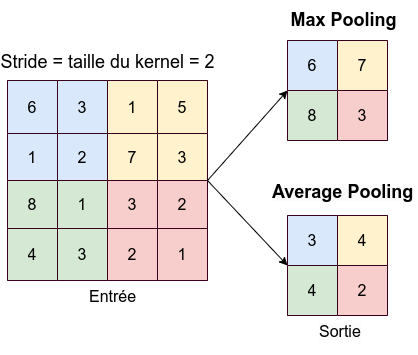

The diagram above was exported from draw.io. Its source (the exported page's mxGraphModel, read from the mxfile embedded in the PNG):
<mxGraphModel dx="1116" dy="592" grid="1" gridSize="10" guides="1" tooltips="1" connect="1" arrows="1" fold="1" page="1" pageScale="1" pageWidth="827" pageHeight="1169" math="0" shadow="0">
  <root>
    <mxCell id="0" />
    <mxCell id="1" parent="0" />
    <mxCell id="lXwH7J5WC6wfnl4skEd_-4" value="" style="shape=table;startSize=0;container=1;collapsible=0;childLayout=tableLayout;fontSize=16;" parent="1" vertex="1">
      <mxGeometry x="600" y="350" width="200" height="200" as="geometry" />
    </mxCell>
    <mxCell id="lXwH7J5WC6wfnl4skEd_-5" value="" style="shape=tableRow;horizontal=0;startSize=0;swimlaneHead=0;swimlaneBody=0;strokeColor=inherit;top=0;left=0;bottom=0;right=0;collapsible=0;dropTarget=0;fillColor=none;points=[[0,0.5],[1,0.5]];portConstraint=eastwest;fontSize=16;" parent="lXwH7J5WC6wfnl4skEd_-4" vertex="1">
      <mxGeometry width="200" height="53" as="geometry" />
    </mxCell>
    <mxCell id="lXwH7J5WC6wfnl4skEd_-6" value="6" style="shape=partialRectangle;html=1;whiteSpace=wrap;connectable=0;strokeColor=#38001D;overflow=hidden;fillColor=#dae8fc;top=1;left=1;bottom=1;right=1;pointerEvents=1;fontSize=16;" parent="lXwH7J5WC6wfnl4skEd_-5" vertex="1">
      <mxGeometry width="50" height="53" as="geometry">
        <mxRectangle width="50" height="53" as="alternateBounds" />
      </mxGeometry>
    </mxCell>
    <mxCell id="lXwH7J5WC6wfnl4skEd_-7" value="3" style="shape=partialRectangle;html=1;whiteSpace=wrap;connectable=0;strokeColor=#38001D;overflow=hidden;fillColor=#dae8fc;top=1;left=1;bottom=1;right=1;pointerEvents=1;fontSize=16;" parent="lXwH7J5WC6wfnl4skEd_-5" vertex="1">
      <mxGeometry x="50" width="50" height="53" as="geometry">
        <mxRectangle width="50" height="53" as="alternateBounds" />
      </mxGeometry>
    </mxCell>
    <mxCell id="lXwH7J5WC6wfnl4skEd_-25" value="1" style="shape=partialRectangle;html=1;whiteSpace=wrap;connectable=0;strokeColor=#38001D;overflow=hidden;fillColor=#fff2cc;top=1;left=1;bottom=1;right=1;pointerEvents=1;fontSize=16;" parent="lXwH7J5WC6wfnl4skEd_-5" vertex="1">
      <mxGeometry x="100" width="50" height="53" as="geometry">
        <mxRectangle width="50" height="53" as="alternateBounds" />
      </mxGeometry>
    </mxCell>
    <mxCell id="lXwH7J5WC6wfnl4skEd_-29" value="5" style="shape=partialRectangle;html=1;whiteSpace=wrap;connectable=0;strokeColor=#38001D;overflow=hidden;fillColor=#fff2cc;top=1;left=1;bottom=1;right=1;pointerEvents=1;fontSize=16;" parent="lXwH7J5WC6wfnl4skEd_-5" vertex="1">
      <mxGeometry x="150" width="50" height="53" as="geometry">
        <mxRectangle width="50" height="53" as="alternateBounds" />
      </mxGeometry>
    </mxCell>
    <mxCell id="lXwH7J5WC6wfnl4skEd_-13" value="" style="shape=tableRow;horizontal=0;startSize=0;swimlaneHead=0;swimlaneBody=0;strokeColor=inherit;top=0;left=0;bottom=0;right=0;collapsible=0;dropTarget=0;fillColor=none;points=[[0,0.5],[1,0.5]];portConstraint=eastwest;fontSize=16;" parent="lXwH7J5WC6wfnl4skEd_-4" vertex="1">
      <mxGeometry y="53" width="200" height="47" as="geometry" />
    </mxCell>
    <mxCell id="lXwH7J5WC6wfnl4skEd_-14" value="1" style="shape=partialRectangle;html=1;whiteSpace=wrap;connectable=0;strokeColor=#38001D;overflow=hidden;fillColor=#dae8fc;top=1;left=1;bottom=1;right=1;pointerEvents=1;fontSize=16;" parent="lXwH7J5WC6wfnl4skEd_-13" vertex="1">
      <mxGeometry width="50" height="47" as="geometry">
        <mxRectangle width="50" height="47" as="alternateBounds" />
      </mxGeometry>
    </mxCell>
    <mxCell id="lXwH7J5WC6wfnl4skEd_-15" value="2" style="shape=partialRectangle;html=1;whiteSpace=wrap;connectable=0;strokeColor=#38001D;overflow=hidden;fillColor=#dae8fc;top=1;left=1;bottom=1;right=1;pointerEvents=1;fontSize=16;" parent="lXwH7J5WC6wfnl4skEd_-13" vertex="1">
      <mxGeometry x="50" width="50" height="47" as="geometry">
        <mxRectangle width="50" height="47" as="alternateBounds" />
      </mxGeometry>
    </mxCell>
    <mxCell id="lXwH7J5WC6wfnl4skEd_-26" value="7" style="shape=partialRectangle;html=1;whiteSpace=wrap;connectable=0;strokeColor=#38001D;overflow=hidden;fillColor=#fff2cc;top=1;left=1;bottom=1;right=1;pointerEvents=1;fontSize=16;" parent="lXwH7J5WC6wfnl4skEd_-13" vertex="1">
      <mxGeometry x="100" width="50" height="47" as="geometry">
        <mxRectangle width="50" height="47" as="alternateBounds" />
      </mxGeometry>
    </mxCell>
    <mxCell id="lXwH7J5WC6wfnl4skEd_-30" value="3" style="shape=partialRectangle;html=1;whiteSpace=wrap;connectable=0;strokeColor=#38001D;overflow=hidden;fillColor=#fff2cc;top=1;left=1;bottom=1;right=1;pointerEvents=1;fontSize=16;" parent="lXwH7J5WC6wfnl4skEd_-13" vertex="1">
      <mxGeometry x="150" width="50" height="47" as="geometry">
        <mxRectangle width="50" height="47" as="alternateBounds" />
      </mxGeometry>
    </mxCell>
    <mxCell id="lXwH7J5WC6wfnl4skEd_-17" style="shape=tableRow;horizontal=0;startSize=0;swimlaneHead=0;swimlaneBody=0;strokeColor=inherit;top=0;left=0;bottom=0;right=0;collapsible=0;dropTarget=0;fillColor=none;points=[[0,0.5],[1,0.5]];portConstraint=eastwest;fontSize=16;" parent="lXwH7J5WC6wfnl4skEd_-4" vertex="1">
      <mxGeometry y="100" width="200" height="48" as="geometry" />
    </mxCell>
    <mxCell id="lXwH7J5WC6wfnl4skEd_-18" value="8" style="shape=partialRectangle;html=1;whiteSpace=wrap;connectable=0;strokeColor=#38001D;overflow=hidden;fillColor=#d5e8d4;top=1;left=1;bottom=1;right=1;pointerEvents=1;fontSize=16;" parent="lXwH7J5WC6wfnl4skEd_-17" vertex="1">
      <mxGeometry width="50" height="48" as="geometry">
        <mxRectangle width="50" height="48" as="alternateBounds" />
      </mxGeometry>
    </mxCell>
    <mxCell id="lXwH7J5WC6wfnl4skEd_-19" value="1" style="shape=partialRectangle;html=1;whiteSpace=wrap;connectable=0;strokeColor=#38001D;overflow=hidden;fillColor=#d5e8d4;top=1;left=1;bottom=1;right=1;pointerEvents=1;fontSize=16;" parent="lXwH7J5WC6wfnl4skEd_-17" vertex="1">
      <mxGeometry x="50" width="50" height="48" as="geometry">
        <mxRectangle width="50" height="48" as="alternateBounds" />
      </mxGeometry>
    </mxCell>
    <mxCell id="lXwH7J5WC6wfnl4skEd_-27" value="3" style="shape=partialRectangle;html=1;whiteSpace=wrap;connectable=0;strokeColor=#38001D;overflow=hidden;fillColor=#f8cecc;top=1;left=1;bottom=1;right=1;pointerEvents=1;fontSize=16;" parent="lXwH7J5WC6wfnl4skEd_-17" vertex="1">
      <mxGeometry x="100" width="50" height="48" as="geometry">
        <mxRectangle width="50" height="48" as="alternateBounds" />
      </mxGeometry>
    </mxCell>
    <mxCell id="lXwH7J5WC6wfnl4skEd_-31" value="2" style="shape=partialRectangle;html=1;whiteSpace=wrap;connectable=0;strokeColor=#38001D;overflow=hidden;fillColor=#f8cecc;top=1;left=1;bottom=1;right=1;pointerEvents=1;fontSize=16;" parent="lXwH7J5WC6wfnl4skEd_-17" vertex="1">
      <mxGeometry x="150" width="50" height="48" as="geometry">
        <mxRectangle width="50" height="48" as="alternateBounds" />
      </mxGeometry>
    </mxCell>
    <mxCell id="lXwH7J5WC6wfnl4skEd_-21" style="shape=tableRow;horizontal=0;startSize=0;swimlaneHead=0;swimlaneBody=0;strokeColor=inherit;top=0;left=0;bottom=0;right=0;collapsible=0;dropTarget=0;fillColor=none;points=[[0,0.5],[1,0.5]];portConstraint=eastwest;fontSize=16;" parent="lXwH7J5WC6wfnl4skEd_-4" vertex="1">
      <mxGeometry y="148" width="200" height="52" as="geometry" />
    </mxCell>
    <mxCell id="lXwH7J5WC6wfnl4skEd_-22" value="4" style="shape=partialRectangle;html=1;whiteSpace=wrap;connectable=0;strokeColor=#38001D;overflow=hidden;fillColor=#d5e8d4;top=1;left=1;bottom=1;right=1;pointerEvents=1;fontSize=16;" parent="lXwH7J5WC6wfnl4skEd_-21" vertex="1">
      <mxGeometry width="50" height="52" as="geometry">
        <mxRectangle width="50" height="52" as="alternateBounds" />
      </mxGeometry>
    </mxCell>
    <mxCell id="lXwH7J5WC6wfnl4skEd_-23" value="3" style="shape=partialRectangle;html=1;whiteSpace=wrap;connectable=0;strokeColor=#38001D;overflow=hidden;fillColor=#d5e8d4;top=1;left=1;bottom=1;right=1;pointerEvents=1;fontSize=16;" parent="lXwH7J5WC6wfnl4skEd_-21" vertex="1">
      <mxGeometry x="50" width="50" height="52" as="geometry">
        <mxRectangle width="50" height="52" as="alternateBounds" />
      </mxGeometry>
    </mxCell>
    <mxCell id="lXwH7J5WC6wfnl4skEd_-28" value="2" style="shape=partialRectangle;html=1;whiteSpace=wrap;connectable=0;strokeColor=#38001D;overflow=hidden;fillColor=#f8cecc;top=1;left=1;bottom=1;right=1;pointerEvents=1;fontSize=16;" parent="lXwH7J5WC6wfnl4skEd_-21" vertex="1">
      <mxGeometry x="100" width="50" height="52" as="geometry">
        <mxRectangle width="50" height="52" as="alternateBounds" />
      </mxGeometry>
    </mxCell>
    <mxCell id="lXwH7J5WC6wfnl4skEd_-32" value="1" style="shape=partialRectangle;html=1;whiteSpace=wrap;connectable=0;strokeColor=#38001D;overflow=hidden;fillColor=#f8cecc;top=1;left=1;bottom=1;right=1;pointerEvents=1;fontSize=16;" parent="lXwH7J5WC6wfnl4skEd_-21" vertex="1">
      <mxGeometry x="150" width="50" height="52" as="geometry">
        <mxRectangle width="50" height="52" as="alternateBounds" />
      </mxGeometry>
    </mxCell>
    <mxCell id="lXwH7J5WC6wfnl4skEd_-33" value="" style="endArrow=classic;html=1;rounded=0;entryX=0;entryY=0;entryDx=0;entryDy=0;entryPerimeter=0;" parent="1" target="lXwH7J5WC6wfnl4skEd_-40" edge="1">
      <mxGeometry width="50" height="50" relative="1" as="geometry">
        <mxPoint x="800" y="450" as="sourcePoint" />
        <mxPoint x="880" y="360" as="targetPoint" />
      </mxGeometry>
    </mxCell>
    <mxCell id="lXwH7J5WC6wfnl4skEd_-34" value="" style="endArrow=classic;html=1;rounded=0;entryX=0;entryY=0;entryDx=0;entryDy=0;entryPerimeter=0;" parent="1" target="lXwH7J5WC6wfnl4skEd_-59" edge="1">
      <mxGeometry width="50" height="50" relative="1" as="geometry">
        <mxPoint x="800" y="450" as="sourcePoint" />
        <mxPoint x="880" y="520" as="targetPoint" />
      </mxGeometry>
    </mxCell>
    <mxCell id="lXwH7J5WC6wfnl4skEd_-35" value="" style="shape=table;startSize=0;container=1;collapsible=0;childLayout=tableLayout;fontSize=16;" parent="1" vertex="1">
      <mxGeometry x="880" y="310" width="100" height="100" as="geometry" />
    </mxCell>
    <mxCell id="lXwH7J5WC6wfnl4skEd_-36" value="" style="shape=tableRow;horizontal=0;startSize=0;swimlaneHead=0;swimlaneBody=0;strokeColor=inherit;top=0;left=0;bottom=0;right=0;collapsible=0;dropTarget=0;fillColor=none;points=[[0,0.5],[1,0.5]];portConstraint=eastwest;fontSize=16;" parent="lXwH7J5WC6wfnl4skEd_-35" vertex="1">
      <mxGeometry width="100" height="50" as="geometry" />
    </mxCell>
    <mxCell id="lXwH7J5WC6wfnl4skEd_-37" value="6" style="shape=partialRectangle;html=1;whiteSpace=wrap;connectable=0;strokeColor=#38001D;overflow=hidden;fillColor=#dae8fc;top=1;left=1;bottom=1;right=1;pointerEvents=1;fontSize=16;" parent="lXwH7J5WC6wfnl4skEd_-36" vertex="1">
      <mxGeometry width="50" height="50" as="geometry">
        <mxRectangle width="50" height="50" as="alternateBounds" />
      </mxGeometry>
    </mxCell>
    <mxCell id="lXwH7J5WC6wfnl4skEd_-38" value="7" style="shape=partialRectangle;html=1;whiteSpace=wrap;connectable=0;strokeColor=#38001D;overflow=hidden;fillColor=#fff2cc;top=1;left=1;bottom=1;right=1;pointerEvents=1;fontSize=16;" parent="lXwH7J5WC6wfnl4skEd_-36" vertex="1">
      <mxGeometry x="50" width="50" height="50" as="geometry">
        <mxRectangle width="50" height="50" as="alternateBounds" />
      </mxGeometry>
    </mxCell>
    <mxCell id="lXwH7J5WC6wfnl4skEd_-40" value="" style="shape=tableRow;horizontal=0;startSize=0;swimlaneHead=0;swimlaneBody=0;strokeColor=inherit;top=0;left=0;bottom=0;right=0;collapsible=0;dropTarget=0;fillColor=none;points=[[0,0.5],[1,0.5]];portConstraint=eastwest;fontSize=16;" parent="lXwH7J5WC6wfnl4skEd_-35" vertex="1">
      <mxGeometry y="50" width="100" height="50" as="geometry" />
    </mxCell>
    <mxCell id="lXwH7J5WC6wfnl4skEd_-41" value="8" style="shape=partialRectangle;html=1;whiteSpace=wrap;connectable=0;strokeColor=#38001D;overflow=hidden;fillColor=#d5e8d4;top=1;left=1;bottom=1;right=1;pointerEvents=1;fontSize=16;" parent="lXwH7J5WC6wfnl4skEd_-40" vertex="1">
      <mxGeometry width="50" height="50" as="geometry">
        <mxRectangle width="50" height="50" as="alternateBounds" />
      </mxGeometry>
    </mxCell>
    <mxCell id="lXwH7J5WC6wfnl4skEd_-42" value="3" style="shape=partialRectangle;html=1;whiteSpace=wrap;connectable=0;strokeColor=#38001D;overflow=hidden;fillColor=#f8cecc;top=1;left=1;bottom=1;right=1;pointerEvents=1;fontSize=16;" parent="lXwH7J5WC6wfnl4skEd_-40" vertex="1">
      <mxGeometry x="50" width="50" height="50" as="geometry">
        <mxRectangle width="50" height="50" as="alternateBounds" />
      </mxGeometry>
    </mxCell>
    <mxCell id="lXwH7J5WC6wfnl4skEd_-55" value="" style="shape=table;startSize=0;container=1;collapsible=0;childLayout=tableLayout;fontSize=16;" parent="1" vertex="1">
      <mxGeometry x="880" y="485" width="100" height="100" as="geometry" />
    </mxCell>
    <mxCell id="lXwH7J5WC6wfnl4skEd_-56" value="" style="shape=tableRow;horizontal=0;startSize=0;swimlaneHead=0;swimlaneBody=0;strokeColor=inherit;top=0;left=0;bottom=0;right=0;collapsible=0;dropTarget=0;fillColor=none;points=[[0,0.5],[1,0.5]];portConstraint=eastwest;fontSize=16;" parent="lXwH7J5WC6wfnl4skEd_-55" vertex="1">
      <mxGeometry width="100" height="50" as="geometry" />
    </mxCell>
    <mxCell id="lXwH7J5WC6wfnl4skEd_-57" value="3" style="shape=partialRectangle;html=1;whiteSpace=wrap;connectable=0;strokeColor=#38001D;overflow=hidden;fillColor=#dae8fc;top=1;left=1;bottom=1;right=1;pointerEvents=1;fontSize=16;" parent="lXwH7J5WC6wfnl4skEd_-56" vertex="1">
      <mxGeometry width="50" height="50" as="geometry">
        <mxRectangle width="50" height="50" as="alternateBounds" />
      </mxGeometry>
    </mxCell>
    <mxCell id="lXwH7J5WC6wfnl4skEd_-58" value="4" style="shape=partialRectangle;html=1;whiteSpace=wrap;connectable=0;strokeColor=#38001D;overflow=hidden;fillColor=#fff2cc;top=1;left=1;bottom=1;right=1;pointerEvents=1;fontSize=16;" parent="lXwH7J5WC6wfnl4skEd_-56" vertex="1">
      <mxGeometry x="50" width="50" height="50" as="geometry">
        <mxRectangle width="50" height="50" as="alternateBounds" />
      </mxGeometry>
    </mxCell>
    <mxCell id="lXwH7J5WC6wfnl4skEd_-59" value="" style="shape=tableRow;horizontal=0;startSize=0;swimlaneHead=0;swimlaneBody=0;strokeColor=inherit;top=0;left=0;bottom=0;right=0;collapsible=0;dropTarget=0;fillColor=none;points=[[0,0.5],[1,0.5]];portConstraint=eastwest;fontSize=16;" parent="lXwH7J5WC6wfnl4skEd_-55" vertex="1">
      <mxGeometry y="50" width="100" height="50" as="geometry" />
    </mxCell>
    <mxCell id="lXwH7J5WC6wfnl4skEd_-60" value="4" style="shape=partialRectangle;html=1;whiteSpace=wrap;connectable=0;strokeColor=#38001D;overflow=hidden;fillColor=#d5e8d4;top=1;left=1;bottom=1;right=1;pointerEvents=1;fontSize=16;" parent="lXwH7J5WC6wfnl4skEd_-59" vertex="1">
      <mxGeometry width="50" height="50" as="geometry">
        <mxRectangle width="50" height="50" as="alternateBounds" />
      </mxGeometry>
    </mxCell>
    <mxCell id="lXwH7J5WC6wfnl4skEd_-61" value="2" style="shape=partialRectangle;html=1;whiteSpace=wrap;connectable=0;strokeColor=#38001D;overflow=hidden;fillColor=#f8cecc;top=1;left=1;bottom=1;right=1;pointerEvents=1;fontSize=16;" parent="lXwH7J5WC6wfnl4skEd_-59" vertex="1">
      <mxGeometry x="50" width="50" height="50" as="geometry">
        <mxRectangle width="50" height="50" as="alternateBounds" />
      </mxGeometry>
    </mxCell>
    <mxCell id="lXwH7J5WC6wfnl4skEd_-62" value="&lt;font style=&quot;font-size: 18px;&quot;&gt;&lt;b&gt;Max Pooling&lt;/b&gt;&lt;/font&gt;" style="text;html=1;align=center;verticalAlign=middle;resizable=0;points=[];autosize=1;strokeColor=none;fillColor=none;" parent="1" vertex="1">
      <mxGeometry x="871.25" y="270" width="130" height="40" as="geometry" />
    </mxCell>
    <mxCell id="lXwH7J5WC6wfnl4skEd_-63" value="&lt;span style=&quot;color: rgb(0, 0, 0); font-family: Helvetica; font-style: normal; font-variant-ligatures: normal; font-variant-caps: normal; letter-spacing: normal; orphans: 2; text-align: center; text-indent: 0px; text-transform: none; widows: 2; word-spacing: 0px; -webkit-text-stroke-width: 0px; background-color: rgb(251, 251, 251); text-decoration-thickness: initial; text-decoration-style: initial; text-decoration-color: initial; float: none; display: inline !important;&quot;&gt;&lt;font style=&quot;font-size: 18px;&quot;&gt;&lt;b&gt;Average Pooling&lt;/b&gt;&lt;/font&gt;&lt;/span&gt;" style="text;whiteSpace=wrap;html=1;" parent="1" vertex="1">
      <mxGeometry x="862.5" y="445" width="147.5" height="40" as="geometry" />
    </mxCell>
    <mxCell id="lXwH7J5WC6wfnl4skEd_-64" value="&lt;font style=&quot;font-size: 18px; font-weight: normal;&quot;&gt;Stride = taille du kernel = 2&lt;/font&gt;" style="text;strokeColor=none;fillColor=none;html=1;fontSize=24;fontStyle=1;verticalAlign=middle;align=center;" parent="1" vertex="1">
      <mxGeometry x="650" y="310" width="100" height="40" as="geometry" />
    </mxCell>
    <mxCell id="lXwH7J5WC6wfnl4skEd_-65" value="&lt;div style=&quot;text-align: center;&quot;&gt;&lt;span style=&quot;font-size: 16px;&quot;&gt;Entrée&lt;/span&gt;&lt;/div&gt;" style="text;whiteSpace=wrap;html=1;" parent="1" vertex="1">
      <mxGeometry x="680" y="550" width="250" height="50" as="geometry" />
    </mxCell>
    <mxCell id="lXwH7J5WC6wfnl4skEd_-66" value="&lt;span style=&quot;color: rgb(0, 0, 0); font-family: Helvetica; font-size: 16px; font-style: normal; font-variant-ligatures: normal; font-variant-caps: normal; font-weight: 400; letter-spacing: normal; orphans: 2; text-align: center; text-indent: 0px; text-transform: none; widows: 2; word-spacing: 0px; -webkit-text-stroke-width: 0px; background-color: rgb(251, 251, 251); text-decoration-thickness: initial; text-decoration-style: initial; text-decoration-color: initial; float: none; display: inline !important;&quot;&gt;Sortie&lt;/span&gt;" style="text;whiteSpace=wrap;html=1;" parent="1" vertex="1">
      <mxGeometry x="910" y="585" width="60" height="40" as="geometry" />
    </mxCell>
  </root>
</mxGraphModel>